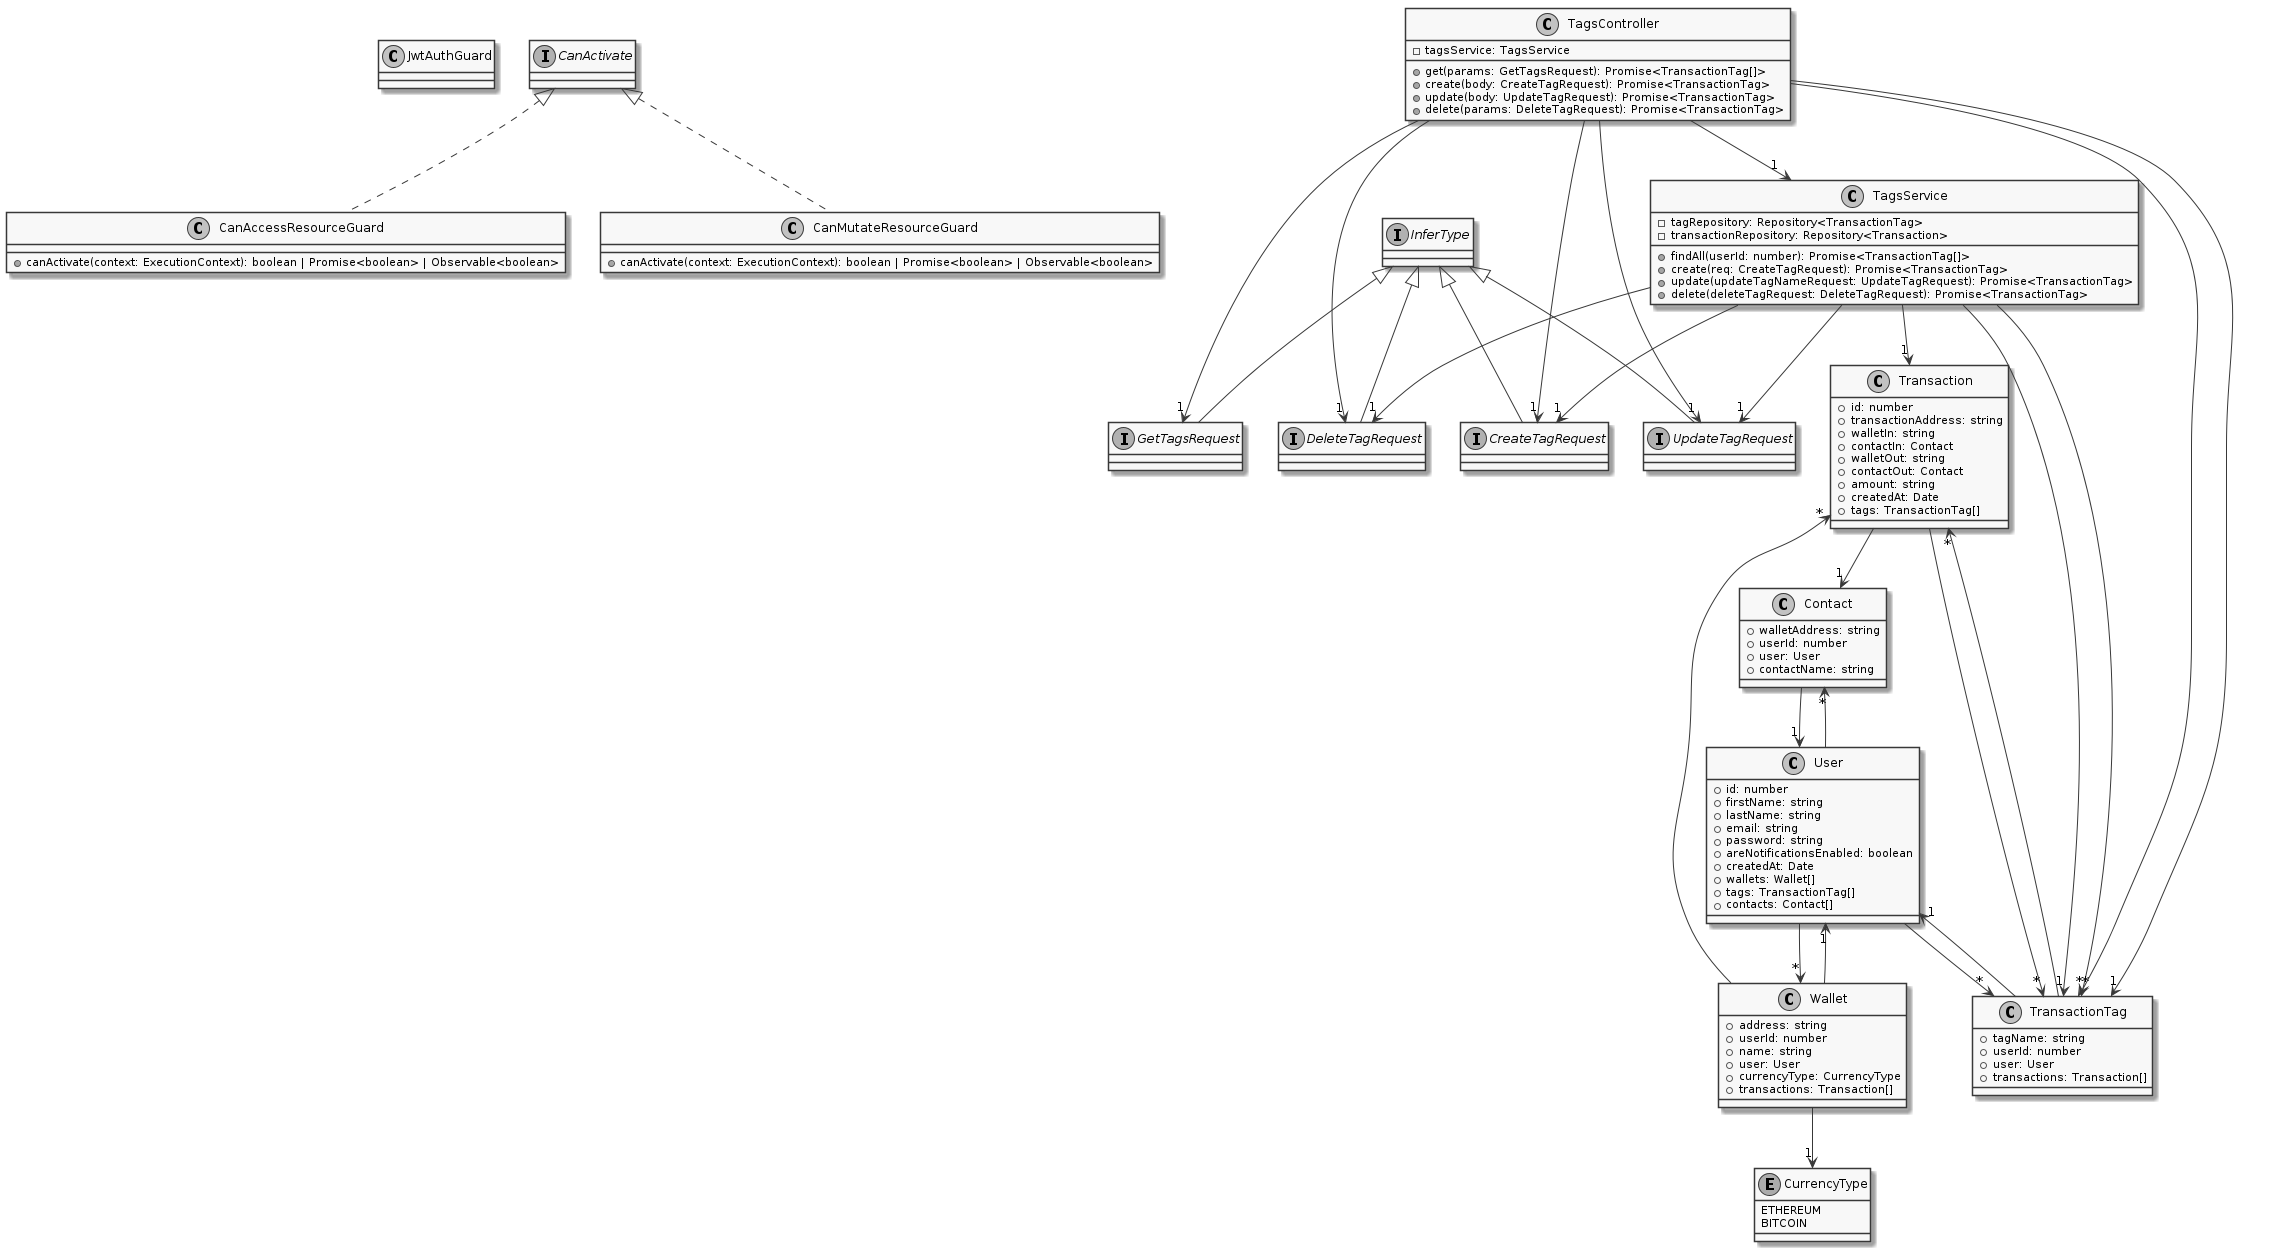

The diagram above was rendered by PlantUML. Its source (embedded in the PNG):
@startuml
skinparam monochrome true
class JwtAuthGuard
class CanAccessResourceGuard implements CanActivate {
    +canActivate(context: ExecutionContext): boolean | Promise<boolean> | Observable<boolean>
}
interface GetTagsRequest extends InferType
interface CreateTagRequest extends InferType
interface UpdateTagRequest extends InferType
interface DeleteTagRequest extends InferType
enum CurrencyType {
    ETHEREUM
    BITCOIN
}
class Wallet {
    +address: string
    +userId: number
    +name: string
    +user: User
    +currencyType: CurrencyType
    +transactions: Transaction[]
}
class User {
    +id: number
    +firstName: string
    +lastName: string
    +email: string
    +password: string
    +areNotificationsEnabled: boolean
    +createdAt: Date
    +wallets: Wallet[]
    +tags: TransactionTag[]
    +contacts: Contact[]
}
class Contact {
    +walletAddress: string
    +userId: number
    +user: User
    +contactName: string
}
class Transaction {
    +id: number
    +transactionAddress: string
    +walletIn: string
    +contactIn: Contact
    +walletOut: string
    +contactOut: Contact
    +amount: string
    +createdAt: Date
    +tags: TransactionTag[]
}
class TransactionTag {
    +tagName: string
    +userId: number
    +user: User
    +transactions: Transaction[]
}
class TagsService {
    -tagRepository: Repository<TransactionTag>
    -transactionRepository: Repository<Transaction>
    +findAll(userId: number): Promise<TransactionTag[]>
    +create(req: CreateTagRequest): Promise<TransactionTag>
    +update(updateTagNameRequest: UpdateTagRequest): Promise<TransactionTag>
    +delete(deleteTagRequest: DeleteTagRequest): Promise<TransactionTag>
}
class CanMutateResourceGuard implements CanActivate {
    +canActivate(context: ExecutionContext): boolean | Promise<boolean> | Observable<boolean>
}
class TagsController {
    -tagsService: TagsService
    +get(params: GetTagsRequest): Promise<TransactionTag[]>
    +create(body: CreateTagRequest): Promise<TransactionTag>
    +update(body: UpdateTagRequest): Promise<TransactionTag>
    +delete(params: DeleteTagRequest): Promise<TransactionTag>
}
Wallet --> "1" User
Wallet --> "1" CurrencyType
Wallet --> "*" Transaction
User --> "*" Wallet
User --> "*" TransactionTag
User --> "*" Contact
Contact --> "1" User
Transaction --> "1" Contact
Transaction --> "*" TransactionTag
TransactionTag --> "1" User
TransactionTag --> "*" Transaction
TagsService --> "1" TransactionTag
TagsService --> "1" Transaction
TagsService --> "*" TransactionTag
TagsService --> "1" CreateTagRequest
TagsService --> "1" UpdateTagRequest
TagsService --> "1" DeleteTagRequest
TagsController --> "1" TagsService
TagsController --> "1" GetTagsRequest
TagsController --> "*" TransactionTag
TagsController --> "1" CreateTagRequest
TagsController --> "1" TransactionTag
TagsController --> "1" UpdateTagRequest
TagsController --> "1" DeleteTagRequest
@enduml